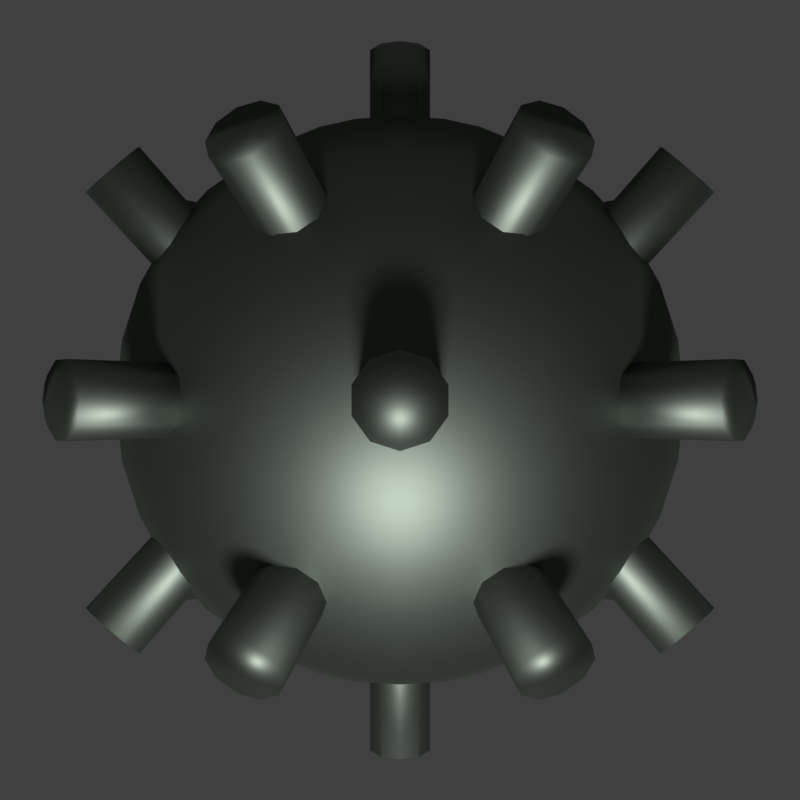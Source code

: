 # Source: Mine.blend  (saved by Blender 2.79.0; exported with 4.5.12 LTS)
import bpy
from mathutils import Matrix  # noqa: F401  (used for matrix-valued properties, if any)

bpy.ops.wm.read_factory_settings(use_empty=True)
scene = bpy.context.scene
scene.name = 'Scene'

# ---- collections
col_collection_1 = bpy.data.collections.new('Collection 1'); scene.collection.children.link(col_collection_1)

# ---- materials (node trees are filled in below, after node groups)
mat_gold = bpy.data.materials.new('Gold')
mat_gold.alpha_threshold = 0.0
mat_gold.roughness = 0.5

# ---- material node trees
mat_gold.use_nodes = True; mat_gold.node_tree.nodes.clear()
_N = mat_gold.node_tree.nodes; _L = mat_gold.node_tree.links
n0 = _N.new('ShaderNodeOutputMaterial'); n0.name = 'Material Output'; n0.location = (300, 300)
n1 = _N.new('ShaderNodeBsdfAnisotropic'); n1.name = 'Glossy BSDF'; n1.location = (10, 300)
n1.distribution = 'GGX'
n1.inputs[0].default_value = (0.126, 0.1491, 0.1254, 1.0)
n1.inputs[1].default_value = 0.5258
_L.new(n1.outputs[0], n0.inputs[0])
n0.is_active_output = True

# ---- world
world_world = bpy.data.worlds.new('World'); scene.world = world_world
world_world.color = (0.05088, 0.05088, 0.05088)
world_world.use_sun_shadow = False
world_world.sun_shadow_jitter_overblur = 0.0
world_world.cycles.sampling_method = 'MANUAL'

# ---- cameras
cam_camera = bpy.data.cameras.new('Camera')
cam_camera.clip_end = 100.0
cam_camera.lens = 35.0
cam_camera.sensor_width = 32.0
cam_camera.sensor_height = 18.0
cam_camera.display_size = 2.0
cam_camera.dof.focus_distance = 0.0

# ---- lights
light_hemi = bpy.data.lights.new('Hemi', 'SUN')
light_hemi.transmission_factor = 0.0
light_hemi.angle = 0.1993
light_hemi.energy = 4.0
light_hemi.shadow_buffer_clip_start = 0.5
light_hemi.shadow_soft_size = 0.1
light_hemi.shadow_cascade_max_distance = 1000.0

# ---- meshes
me_sphere = bpy.data.meshes.new('Sphere')
me_sphere.from_pydata([(0.1802, -0.07466, 0.9808), (0.3536, -0.1464, 0.9239), (0.5133, -0.2126, 0.8315), (0.6533, -0.2706, 0.7071), (0.7682, -0.3182, 0.5556), (0.8536, -0.3536, 0.3827), (0.9061, -0.3753, 0.1951), (0.1379, -0.138, 0.9808), (0.2706, -0.2706, 0.9239), (0.3928, -0.3928, 0.8315), (0.5, -0.5, 0.7071), (0.5879, -0.5879, 0.5556), (0.6533, -0.6533, 0.3827), (0.6935, -0.6935, 0.1951), (0.07466, -0.1802, 0.9808), (0.1464, -0.3536, 0.9239), (0.2126, -0.5133, 0.8315), (0.2706, -0.6533, 0.7071), (0.3182, -0.7682, 0.5556), (0.3536, -0.8536, 0.3827), (0.3753, -0.9061, 0.1951), (0.1094, -0.03556, 0.7234), (0.1094, -0.03556, 1.277), (0.06763, -0.09308, 0.7234), (0.06763, -0.09308, 1.277), (0.06695, -0.7266, 0.09215), (0.06695, -1.273, 0.09215), (0.1083, -0.7266, 0.0352), (0.1083, -1.273, 0.0352), (0.7266, -0.09215, 0.06695), (1.273, -0.09215, 0.06695), (0.7266, -0.0352, 0.1083), (1.273, -0.0352, 0.1083), (0.2565, -0.4742, 0.4883), (0.4326, -0.903, 0.7781), (0.3115, -0.4809, 0.4449), (0.4876, -0.9098, 0.7347), (0.3339, -0.5118, 0.3857), (0.5099, -0.9406, 0.6755), (0.3151, -0.5549, 0.3333), (0.4911, -0.9837, 0.6231), (0.2623, -0.5938, 0.3078), (0.4383, -1.023, 0.5976), (0.1956, -0.6137, 0.3188), (0.3717, -1.043, 0.6086), (0.1406, -0.6069, 0.3622), (0.3167, -1.036, 0.652), (0.1183, -0.5761, 0.4214), (0.2944, -1.005, 0.7113), (0.1371, -0.533, 0.4738), (0.3132, -0.9618, 0.7636), (0.1899, -0.494, 0.4993), (0.366, -0.9229, 0.7892), (0.606, -0.1123, 0.3943), (0.9392, -0.3046, 0.7828), (0.6557, -0.1241, 0.3458), (0.9889, -0.3164, 0.7343), (0.681, -0.1717, 0.3006), (1.014, -0.3641, 0.6891), (0.6722, -0.237, 0.2758), (1.005, -0.4294, 0.6643), (0.6326, -0.295, 0.281), (0.9658, -0.4874, 0.6695), (0.5775, -0.3236, 0.3141), (0.9106, -0.5159, 0.7026), (0.5278, -0.3118, 0.3626), (0.8609, -0.5042, 0.7511), (0.5025, -0.2642, 0.4078), (0.8357, -0.4565, 0.7963), (0.5114, -0.1989, 0.4326), (0.8445, -0.3912, 0.8211), (0.5509, -0.1409, 0.4274), (0.884, -0.3332, 0.8159), (0.579, -0.4486, 0.06686), (0.9656, -0.8352, 0.06686), (0.5789, -0.4487, -0.06703), (0.5386, -0.489, -0.1084), (0.4889, -0.5388, -0.1083), (0.4486, -0.579, -0.06686), (0.4487, -0.5789, 0.06703), (0.8353, -0.9655, 0.06703), (0.489, -0.5386, 0.1084), (0.8756, -0.9252, 0.1084), (0.5388, -0.4889, 0.1083), (0.9254, -0.8754, 0.1083), (-0.1802, -0.07466, 0.9808), (-0.3536, -0.1464, 0.9239), (-0.5133, -0.2126, 0.8315), (-0.6533, -0.2706, 0.7071), (-0.7682, -0.3182, 0.5556), (-0.8536, -0.3536, 0.3827), (-0.9061, -0.3753, 0.1951), (-0.1379, -0.138, 0.9808), (-0.2706, -0.2706, 0.9239), (-0.3928, -0.3928, 0.8315), (-0.5, -0.5, 0.7071), (-0.5879, -0.5879, 0.5556), (-0.6533, -0.6533, 0.3827), (-0.6935, -0.6935, 0.1951), (-0.07466, -0.1802, 0.9808), (-0.1464, -0.3536, 0.9239), (-0.2126, -0.5133, 0.8315), (-0.2706, -0.6533, 0.7071), (-0.3182, -0.7682, 0.5556), (-0.3536, -0.8536, 0.3827), (-0.3753, -0.9061, 0.1951), (0.0, -0.1951, 0.9808), (0.0, -0.3827, 0.9239), (0.0, -0.5556, 0.8315), (0.0, -0.7071, 0.7071), (0.0, -0.8315, 0.5556), (0.0, -0.9239, 0.3827), (0.0, -0.9808, 0.1951), (-0.1094, -0.03556, 0.7234), (-0.1094, -0.03556, 1.277), (-0.06763, -0.09308, 0.7234), (-0.06763, -0.09308, 1.277), (0.0, -0.1151, 0.7234), (0.0, -0.1151, 1.277), (0.0, -0.7266, 0.1139), (0.0, -1.273, 0.1139), (-0.06695, -0.7266, 0.09215), (-0.06695, -1.273, 0.09215), (-0.1083, -0.7266, 0.0352), (-0.1083, -1.273, 0.0352), (-0.7266, -0.09215, 0.06695), (-1.273, -0.09215, 0.06695), (-0.7266, -0.0352, 0.1083), (-1.273, -0.0352, 0.1083), (-0.2565, -0.4742, 0.4883), (-0.4326, -0.903, 0.7781), (-0.3115, -0.4809, 0.4449), (-0.4876, -0.9098, 0.7347), (-0.3339, -0.5118, 0.3857), (-0.5099, -0.9406, 0.6755), (-0.3151, -0.5549, 0.3333), (-0.4911, -0.9837, 0.6231), (-0.2623, -0.5938, 0.3078), (-0.4383, -1.023, 0.5976), (-0.1956, -0.6137, 0.3188), (-0.3717, -1.043, 0.6086), (-0.1406, -0.6069, 0.3622), (-0.3167, -1.036, 0.652), (-0.1183, -0.5761, 0.4214), (-0.2944, -1.005, 0.7113), (-0.1371, -0.533, 0.4738), (-0.3132, -0.9618, 0.7636), (-0.1899, -0.494, 0.4993), (-0.366, -0.9229, 0.7892), (-0.606, -0.1123, 0.3943), (-0.9392, -0.3046, 0.7828), (-0.6557, -0.1241, 0.3458), (-0.9889, -0.3164, 0.7343), (-0.681, -0.1717, 0.3006), (-1.014, -0.3641, 0.6891), (-0.6722, -0.237, 0.2758), (-1.005, -0.4294, 0.6643), (-0.6326, -0.295, 0.281), (-0.9658, -0.4874, 0.6695), (-0.5775, -0.3236, 0.3141), (-0.9106, -0.5159, 0.7026), (-0.5278, -0.3118, 0.3626), (-0.8609, -0.5042, 0.7511), (-0.5025, -0.2642, 0.4078), (-0.8357, -0.4565, 0.7963), (-0.5114, -0.1989, 0.4326), (-0.8445, -0.3912, 0.8211), (-0.5509, -0.1409, 0.4274), (-0.884, -0.3332, 0.8159), (-0.579, -0.4486, 0.06686), (-0.9656, -0.8352, 0.06686), (-0.5789, -0.4487, -0.06703), (-0.5386, -0.489, -0.1084), (-0.4889, -0.5388, -0.1083), (-0.4486, -0.579, -0.06686), (-0.4487, -0.5789, 0.06703), (-0.8353, -0.9655, 0.06703), (-0.489, -0.5386, 0.1084), (-0.8756, -0.9252, 0.1084), (-0.5388, -0.4889, 0.1083), (-0.9254, -0.8754, 0.1083), (0.1951, 0.0, 0.9808), (0.3827, 0.0, 0.9239), (0.5556, 0.0, 0.8315), (0.7071, 0.0, 0.7071), (0.8315, 0.0, 0.5556), (0.9239, 0.0, 0.3827), (0.9808, 0.0, 0.1951), (0.1802, 0.07466, 0.9808), (0.3536, 0.1464, 0.9239), (0.5133, 0.2126, 0.8315), (0.6533, 0.2706, 0.7071), (0.7682, 0.3182, 0.5556), (0.8536, 0.3536, 0.3827), (0.9061, 0.3753, 0.1951), (0.1379, 0.138, 0.9808), (0.2706, 0.2706, 0.9239), (0.3928, 0.3928, 0.8315), (0.5, 0.5, 0.7071), (0.5879, 0.5879, 0.5556), (0.6533, 0.6533, 0.3827), (0.6935, 0.6935, 0.1951), (0.07466, 0.1802, 0.9808), (0.1464, 0.3536, 0.9239), (0.2126, 0.5133, 0.8315), (0.2706, 0.6533, 0.7071), (0.3182, 0.7682, 0.5556), (0.3536, 0.8536, 0.3827), (0.3753, 0.9061, 0.1951), (0.1094, 0.03556, 0.7234), (0.1094, 0.03556, 1.277), (0.06763, 0.09308, 0.7234), (0.06763, 0.09308, 1.277), (0.1094, 0.0, 0.7234), (0.1094, 0.0, 1.277), (0.06695, 0.7266, 0.09215), (0.06695, 1.273, 0.09215), (0.1083, 0.7266, 0.0352), (0.1083, 1.273, 0.0352), (1.273, 0.0, 0.1083), (0.7266, 0.0, 0.1083), (0.7266, 0.09215, 0.06695), (1.273, 0.09215, 0.06695), (0.7266, 0.0352, 0.1083), (1.273, 0.0352, 0.1083), (0.2565, 0.4742, 0.4883), (0.4326, 0.903, 0.7781), (0.3115, 0.4809, 0.4449), (0.4876, 0.9098, 0.7347), (0.3339, 0.5118, 0.3857), (0.5099, 0.9406, 0.6755), (0.3151, 0.5549, 0.3333), (0.4911, 0.9837, 0.6231), (0.2623, 0.5938, 0.3078), (0.4383, 1.023, 0.5976), (0.1956, 0.6137, 0.3188), (0.3717, 1.043, 0.6086), (0.1406, 0.6069, 0.3622), (0.3167, 1.036, 0.652), (0.1183, 0.5761, 0.4214), (0.2944, 1.005, 0.7113), (0.1371, 0.533, 0.4738), (0.3132, 0.9618, 0.7636), (0.1899, 0.494, 0.4993), (0.366, 0.9229, 0.7892), (0.606, 0.1123, 0.3943), (0.9392, 0.3046, 0.7828), (0.6557, 0.1241, 0.3458), (0.9889, 0.3164, 0.7343), (0.681, 0.1717, 0.3006), (1.014, 0.3641, 0.6891), (0.6722, 0.237, 0.2758), (1.005, 0.4294, 0.6643), (0.6326, 0.295, 0.281), (0.9658, 0.4874, 0.6695), (0.5775, 0.3236, 0.3141), (0.9106, 0.5159, 0.7026), (0.5278, 0.3118, 0.3626), (0.8609, 0.5042, 0.7511), (0.5025, 0.2642, 0.4078), (0.8357, 0.4565, 0.7963), (0.5114, 0.1989, 0.4326), (0.8445, 0.3912, 0.8211), (0.5509, 0.1409, 0.4274), (0.884, 0.3332, 0.8159), (0.579, 0.4486, 0.06686), (0.9656, 0.8352, 0.06686), (0.5789, 0.4487, -0.06703), (0.5386, 0.489, -0.1084), (0.4889, 0.5388, -0.1083), (0.4486, 0.579, -0.06686), (0.4487, 0.5789, 0.06703), (0.8353, 0.9655, 0.06703), (0.489, 0.5386, 0.1084), (0.8756, 0.9252, 0.1084), (0.5388, 0.4889, 0.1083), (0.9254, 0.8754, 0.1083), (-0.1951, 0.0, 0.9808), (-0.3827, 0.0, 0.9239), (-0.5556, 0.0, 0.8315), (-0.7071, 0.0, 0.7071), (-0.8315, 0.0, 0.5556), (-0.9239, 0.0, 0.3827), (-0.9808, 0.0, 0.1951), (-0.1802, 0.07466, 0.9808), (-0.3536, 0.1464, 0.9239), (-0.5133, 0.2126, 0.8315), (-0.6533, 0.2706, 0.7071), (-0.7682, 0.3182, 0.5556), (-0.8536, 0.3536, 0.3827), (-0.9061, 0.3753, 0.1951), (-0.1379, 0.138, 0.9808), (-0.2706, 0.2706, 0.9239), (-0.3928, 0.3928, 0.8315), (-0.5, 0.5, 0.7071), (-0.5879, 0.5879, 0.5556), (-0.6533, 0.6533, 0.3827), (-0.6935, 0.6935, 0.1951), (-0.07466, 0.1802, 0.9808), (-0.1464, 0.3536, 0.9239), (-0.2126, 0.5133, 0.8315), (-0.2706, 0.6533, 0.7071), (-0.3182, 0.7682, 0.5556), (-0.3536, 0.8536, 0.3827), (-0.3753, 0.9061, 0.1951), (0.0, 0.1951, 0.9808), (0.0, 0.3827, 0.9239), (0.0, 0.5556, 0.8315), (0.0, 0.7071, 0.7071), (0.0, 0.8315, 0.5556), (0.0, 0.9239, 0.3827), (0.0, 0.9808, 0.1951), (0.0, 0.0, 1.0), (0.0, 0.0, 1.277), (-0.1094, 0.03556, 0.7234), (-0.1094, 0.03556, 1.277), (-0.06763, 0.09308, 0.7234), (-0.06763, 0.09308, 1.277), (0.0, 0.1151, 0.7234), (0.0, 0.1151, 1.277), (-0.1094, 0.0, 0.7234), (-0.1094, 0.0, 1.277), (0.0, 0.7266, 0.1139), (0.0, 1.273, 0.1139), (-0.06695, 0.7266, 0.09215), (-0.06695, 1.273, 0.09215), (-0.1083, 0.7266, 0.0352), (-0.1083, 1.273, 0.0352), (-1.273, 0.0, 0.1083), (-0.7266, 0.0, 0.1083), (-0.7266, 0.09215, 0.06695), (-1.273, 0.09215, 0.06695), (-0.7266, 0.0352, 0.1083), (-1.273, 0.0352, 0.1083), (-0.2565, 0.4742, 0.4883), (-0.4326, 0.903, 0.7781), (-0.3115, 0.4809, 0.4449), (-0.4876, 0.9098, 0.7347), (-0.3339, 0.5118, 0.3857), (-0.5099, 0.9406, 0.6755), (-0.3151, 0.5549, 0.3333), (-0.4911, 0.9837, 0.6231), (-0.2623, 0.5938, 0.3078), (-0.4383, 1.023, 0.5976), (-0.1956, 0.6137, 0.3188), (-0.3717, 1.043, 0.6086), (-0.1406, 0.6069, 0.3622), (-0.3167, 1.036, 0.652), (-0.1183, 0.5761, 0.4214), (-0.2944, 1.005, 0.7113), (-0.1371, 0.533, 0.4738), (-0.3132, 0.9618, 0.7636), (-0.1899, 0.494, 0.4993), (-0.366, 0.9229, 0.7892), (-0.606, 0.1123, 0.3943), (-0.9392, 0.3046, 0.7828), (-0.6557, 0.1241, 0.3458), (-0.9889, 0.3164, 0.7343), (-0.681, 0.1717, 0.3006), (-1.014, 0.3641, 0.6891), (-0.6722, 0.237, 0.2758), (-1.005, 0.4294, 0.6643), (-0.6326, 0.295, 0.281), (-0.9658, 0.4874, 0.6695), (-0.5775, 0.3236, 0.3141), (-0.9106, 0.5159, 0.7026), (-0.5278, 0.3118, 0.3626), (-0.8609, 0.5042, 0.7511), (-0.5025, 0.2642, 0.4078), (-0.8357, 0.4565, 0.7963), (-0.5114, 0.1989, 0.4326), (-0.8445, 0.3912, 0.8211), (-0.5509, 0.1409, 0.4274), (-0.884, 0.3332, 0.8159), (-0.579, 0.4486, 0.06686), (-0.9656, 0.8352, 0.06686), (-0.5789, 0.4487, -0.06703), (-0.5386, 0.489, -0.1084), (-0.4889, 0.5388, -0.1083), (-0.4486, 0.579, -0.06686), (-0.4487, 0.5789, 0.06703), (-0.8353, 0.9655, 0.06703), (-0.489, 0.5386, 0.1084), (-0.8756, 0.9252, 0.1084), (-0.5388, 0.4889, 0.1083), (-0.9254, 0.8754, 0.1083), (0.1802, -0.07466, -0.9808), (0.3536, -0.1464, -0.9239), (0.5133, -0.2126, -0.8315), (0.6533, -0.2706, -0.7071), (0.7682, -0.3182, -0.5556), (0.8536, -0.3536, -0.3827), (0.9061, -0.3753, -0.1951), (0.9239, -0.3827, 0.0), (0.1379, -0.138, -0.9808), (0.2706, -0.2706, -0.9239), (0.3928, -0.3928, -0.8315), (0.5, -0.5, -0.7071), (0.5879, -0.5879, -0.5556), (0.6533, -0.6533, -0.3827), (0.6935, -0.6935, -0.1951), (0.7071, -0.7071, 0.0), (0.07466, -0.1802, -0.9808), (0.1464, -0.3536, -0.9239), (0.2126, -0.5133, -0.8315), (0.2706, -0.6533, -0.7071), (0.3182, -0.7682, -0.5556), (0.3536, -0.8536, -0.3827), (0.3753, -0.9061, -0.1951), (0.3827, -0.9239, 0.0), (0.1094, -0.03556, -0.7234), (0.1094, -0.03556, -1.277), (0.06763, -0.09308, -0.7234), (0.06763, -0.09308, -1.277), (0.1083, -1.273, 0.0), (0.1083, -0.7266, 0.0), (0.06695, -0.7266, -0.09215), (0.06695, -1.273, -0.09215), (0.1083, -0.7266, -0.0352), (0.1083, -1.273, -0.0352), (0.7266, -0.1139, 0.0), (1.273, -0.1139, 0.0), (0.7266, -0.09215, -0.06695), (1.273, -0.09215, -0.06695), (0.7266, -0.0352, -0.1083), (1.273, -0.0352, -0.1083), (0.2565, -0.4742, -0.4883), (0.4326, -0.903, -0.7781), (0.3115, -0.4809, -0.4449), (0.4876, -0.9098, -0.7347), (0.3339, -0.5118, -0.3857), (0.5099, -0.9406, -0.6755), (0.3151, -0.5549, -0.3333), (0.4911, -0.9837, -0.6231), (0.2623, -0.5938, -0.3078), (0.4383, -1.023, -0.5976), (0.1956, -0.6137, -0.3188), (0.3717, -1.043, -0.6086), (0.1406, -0.6069, -0.3622), (0.3167, -1.036, -0.652), (0.1183, -0.5761, -0.4214), (0.2944, -1.005, -0.7113), (0.1371, -0.533, -0.4738), (0.3132, -0.9618, -0.7636), (0.1899, -0.494, -0.4993), (0.366, -0.9229, -0.7892), (0.606, -0.1123, -0.3943), (0.9392, -0.3046, -0.7828), (0.6557, -0.1241, -0.3458), (0.9889, -0.3164, -0.7343), (0.681, -0.1717, -0.3006), (1.014, -0.3641, -0.6891), (0.6722, -0.237, -0.2758), (1.005, -0.4294, -0.6643), (0.6326, -0.295, -0.281), (0.9658, -0.4874, -0.6695), (0.5775, -0.3236, -0.3141), (0.9106, -0.5159, -0.7026), (0.5278, -0.3118, -0.3626), (0.8609, -0.5042, -0.7511), (0.5025, -0.2642, -0.4078), (0.8357, -0.4565, -0.7963), (0.5114, -0.1989, -0.4326), (0.8445, -0.3912, -0.8211), (0.5509, -0.1409, -0.4274), (0.884, -0.3332, -0.8159), (0.579, -0.4486, -0.06686), (0.9656, -0.8352, -0.06686), (0.5944, -0.4333, 0.0), (0.9809, -0.8199, 0.0), (0.5789, -0.4487, 0.06703), (0.5386, -0.489, 0.1084), (0.4889, -0.5388, 0.1083), (0.9254, -0.8754, 0.0), (0.4486, -0.579, 0.06686), (0.8756, -0.9252, 0.0), (0.4333, -0.5944, 0.0), (0.8199, -0.9809, 0.0), (0.4487, -0.5789, -0.06703), (0.8353, -0.9655, -0.06703), (0.489, -0.5386, -0.1084), (0.8756, -0.9252, -0.1084), (0.5388, -0.4889, -0.1083), (0.9254, -0.8754, -0.1083), (-0.1802, -0.07466, -0.9808), (-0.3536, -0.1464, -0.9239), (-0.5133, -0.2126, -0.8315), (-0.6533, -0.2706, -0.7071), (-0.7682, -0.3182, -0.5556), (-0.8536, -0.3536, -0.3827), (-0.9061, -0.3753, -0.1951), (-0.9239, -0.3827, 0.0), (-0.1379, -0.138, -0.9808), (-0.2706, -0.2706, -0.9239), (-0.3928, -0.3928, -0.8315), (-0.5, -0.5, -0.7071), (-0.5879, -0.5879, -0.5556), (-0.6533, -0.6533, -0.3827), (-0.6935, -0.6935, -0.1951), (-0.7071, -0.7071, 0.0), (-0.07466, -0.1802, -0.9808), (-0.1464, -0.3536, -0.9239), (-0.2126, -0.5133, -0.8315), (-0.2706, -0.6533, -0.7071), (-0.3182, -0.7682, -0.5556), (-0.3536, -0.8536, -0.3827), (-0.3753, -0.9061, -0.1951), (-0.3827, -0.9239, 0.0), (0.0, -0.1951, -0.9808), (0.0, -0.3827, -0.9239), (0.0, -0.5556, -0.8315), (0.0, -0.7071, -0.7071), (0.0, -0.8315, -0.5556), (0.0, -0.9239, -0.3827), (0.0, -0.9808, -0.1951), (0.0, -1.0, 0.0), (-0.1094, -0.03556, -0.7234), (-0.1094, -0.03556, -1.277), (-0.06763, -0.09308, -0.7234), (-0.06763, -0.09308, -1.277), (0.0, -0.1151, -0.7234), (0.0, -0.1151, -1.277), (-0.1083, -1.273, 0.0), (-0.1083, -0.7266, 0.0), (0.0, -0.7266, -0.1139), (0.0, -1.273, -0.1139), (-0.06695, -0.7266, -0.09215), (-0.06695, -1.273, -0.09215), (-0.1083, -0.7266, -0.0352), (-0.1083, -1.273, -0.0352), (0.0, -1.273, 0.0), (-0.7266, -0.1139, 0.0), (-1.273, -0.1139, 0.0), (-0.7266, -0.09215, -0.06695), (-1.273, -0.09215, -0.06695), (-0.7266, -0.0352, -0.1083), (-1.273, -0.0352, -0.1083), (-0.2565, -0.4742, -0.4883), (-0.4326, -0.903, -0.7781), (-0.3115, -0.4809, -0.4449), (-0.4876, -0.9098, -0.7347), (-0.3339, -0.5118, -0.3857), (-0.5099, -0.9406, -0.6755), (-0.3151, -0.5549, -0.3333), (-0.4911, -0.9837, -0.6231), (-0.2623, -0.5938, -0.3078), (-0.4383, -1.023, -0.5976), (-0.1956, -0.6137, -0.3188), (-0.3717, -1.043, -0.6086), (-0.1406, -0.6069, -0.3622), (-0.3167, -1.036, -0.652), (-0.1183, -0.5761, -0.4214), (-0.2944, -1.005, -0.7113), (-0.1371, -0.533, -0.4738), (-0.3132, -0.9618, -0.7636), (-0.1899, -0.494, -0.4993), (-0.366, -0.9229, -0.7892), (-0.606, -0.1123, -0.3943), (-0.9392, -0.3046, -0.7828), (-0.6557, -0.1241, -0.3458), (-0.9889, -0.3164, -0.7343), (-0.681, -0.1717, -0.3006), (-1.014, -0.3641, -0.6891), (-0.6722, -0.237, -0.2758), (-1.005, -0.4294, -0.6643), (-0.6326, -0.295, -0.281), (-0.9658, -0.4874, -0.6695), (-0.5775, -0.3236, -0.3141), (-0.9106, -0.5159, -0.7026), (-0.5278, -0.3118, -0.3626), (-0.8609, -0.5042, -0.7511), (-0.5025, -0.2642, -0.4078), (-0.8357, -0.4565, -0.7963), (-0.5114, -0.1989, -0.4326), (-0.8445, -0.3912, -0.8211), (-0.5509, -0.1409, -0.4274), (-0.884, -0.3332, -0.8159), (-0.579, -0.4486, -0.06686), (-0.9656, -0.8352, -0.06686), (-0.5944, -0.4333, 0.0), (-0.9809, -0.8199, 0.0), (-0.5789, -0.4487, 0.06703), (-0.5386, -0.489, 0.1084), (-0.4889, -0.5388, 0.1083), (-0.9254, -0.8754, 0.0), (-0.4486, -0.579, 0.06686), (-0.8756, -0.9252, 0.0), (-0.4333, -0.5944, 0.0), (-0.8199, -0.9809, 0.0), (-0.4487, -0.5789, -0.06703), (-0.8353, -0.9655, -0.06703), (-0.489, -0.5386, -0.1084), (-0.8756, -0.9252, -0.1084), (-0.5388, -0.4889, -0.1083), (-0.9254, -0.8754, -0.1083), (0.1951, 0.0, -0.9808), (0.3827, 0.0, -0.9239), (0.5556, 0.0, -0.8315), (0.7071, 0.0, -0.7071), (0.8315, 0.0, -0.5556), (0.9239, 0.0, -0.3827), (0.9808, 0.0, -0.1951), (1.0, 0.0, 0.0), (0.1802, 0.07466, -0.9808), (0.3536, 0.1464, -0.9239), (0.5133, 0.2126, -0.8315), (0.6533, 0.2706, -0.7071), (0.7682, 0.3182, -0.5556), (0.8536, 0.3536, -0.3827), (0.9061, 0.3753, -0.1951), (0.9239, 0.3827, 0.0), (0.1379, 0.138, -0.9808), (0.2706, 0.2706, -0.9239), (0.3928, 0.3928, -0.8315), (0.5, 0.5, -0.7071), (0.5879, 0.5879, -0.5556), (0.6533, 0.6533, -0.3827), (0.6935, 0.6935, -0.1951), (0.7071, 0.7071, 0.0), (0.07466, 0.1802, -0.9808), (0.1464, 0.3536, -0.9239), (0.2126, 0.5133, -0.8315), (0.2706, 0.6533, -0.7071), (0.3182, 0.7682, -0.5556), (0.3536, 0.8536, -0.3827), (0.3753, 0.9061, -0.1951), (0.3827, 0.9239, 0.0), (0.1094, 0.03556, -0.7234), (0.1094, 0.03556, -1.277), (0.06763, 0.09308, -0.7234), (0.06763, 0.09308, -1.277), (0.1094, 0.0, -0.7234), (0.1094, 0.0, -1.277), (0.1083, 1.273, 0.0), (0.1083, 0.7266, 0.0), (0.06695, 0.7266, -0.09215), (0.06695, 1.273, -0.09215), (0.1083, 0.7266, -0.0352), (0.1083, 1.273, -0.0352), (1.273, 0.0, -0.1083), (0.7266, 0.0, -0.1083), (0.7266, 0.1139, 0.0), (1.273, 0.1139, 0.0), (0.7266, 0.09215, -0.06695), (1.273, 0.09215, -0.06695), (0.7266, 0.0352, -0.1083), (1.273, 0.0352, -0.1083), (1.273, 0.0, 0.0), (0.2565, 0.4742, -0.4883), (0.4326, 0.903, -0.7781), (0.3115, 0.4809, -0.4449), (0.4876, 0.9098, -0.7347), (0.3339, 0.5118, -0.3857), (0.5099, 0.9406, -0.6755), (0.3151, 0.5549, -0.3333), (0.4911, 0.9837, -0.6231), (0.2623, 0.5938, -0.3078), (0.4383, 1.023, -0.5976), (0.1956, 0.6137, -0.3188), (0.3717, 1.043, -0.6086), (0.1406, 0.6069, -0.3622), (0.3167, 1.036, -0.652), (0.1183, 0.5761, -0.4214), (0.2944, 1.005, -0.7113), (0.1371, 0.533, -0.4738), (0.3132, 0.9618, -0.7636), (0.1899, 0.494, -0.4993), (0.366, 0.9229, -0.7892), (0.606, 0.1123, -0.3943), (0.9392, 0.3046, -0.7828), (0.6557, 0.1241, -0.3458), (0.9889, 0.3164, -0.7343), (0.681, 0.1717, -0.3006), (1.014, 0.3641, -0.6891), (0.6722, 0.237, -0.2758), (1.005, 0.4294, -0.6643), (0.6326, 0.295, -0.281), (0.9658, 0.4874, -0.6695), (0.5775, 0.3236, -0.3141), (0.9106, 0.5159, -0.7026), (0.5278, 0.3118, -0.3626), (0.8609, 0.5042, -0.7511), (0.5025, 0.2642, -0.4078), (0.8357, 0.4565, -0.7963), (0.5114, 0.1989, -0.4326), (0.8445, 0.3912, -0.8211), (0.5509, 0.1409, -0.4274), (0.884, 0.3332, -0.8159), (0.579, 0.4486, -0.06686), (0.9656, 0.8352, -0.06686), (0.5944, 0.4333, 0.0), (0.9809, 0.8199, 0.0), (0.5789, 0.4487, 0.06703), (0.5386, 0.489, 0.1084), (0.4889, 0.5388, 0.1083), (0.9254, 0.8754, 0.0), (0.4486, 0.579, 0.06686), (0.8756, 0.9252, 0.0), (0.4333, 0.5944, 0.0), (0.8199, 0.9809, 0.0), (0.4487, 0.5789, -0.06703), (0.8353, 0.9655, -0.06703), (0.489, 0.5386, -0.1084), (0.8756, 0.9252, -0.1084), (0.5388, 0.4889, -0.1083), (0.9254, 0.8754, -0.1083), (-0.1951, 0.0, -0.9808), (-0.3827, 0.0, -0.9239), (-0.5556, 0.0, -0.8315), (-0.7071, 0.0, -0.7071), (-0.8315, 0.0, -0.5556), (-0.9239, 0.0, -0.3827), (-0.9808, 0.0, -0.1951), (-1.0, 0.0, 0.0), (-0.1802, 0.07466, -0.9808), (-0.3536, 0.1464, -0.9239), (-0.5133, 0.2126, -0.8315), (-0.6533, 0.2706, -0.7071), (-0.7682, 0.3182, -0.5556), (-0.8536, 0.3536, -0.3827), (-0.9061, 0.3753, -0.1951), (-0.9239, 0.3827, 0.0), (-0.1379, 0.138, -0.9808), (-0.2706, 0.2706, -0.9239), (-0.3928, 0.3928, -0.8315), (-0.5, 0.5, -0.7071), (-0.5879, 0.5879, -0.5556), (-0.6533, 0.6533, -0.3827), (-0.6935, 0.6935, -0.1951), (-0.7071, 0.7071, 0.0), (-0.07466, 0.1802, -0.9808), (-0.1464, 0.3536, -0.9239), (-0.2126, 0.5133, -0.8315), (-0.2706, 0.6533, -0.7071), (-0.3182, 0.7682, -0.5556), (-0.3536, 0.8536, -0.3827), (-0.3753, 0.9061, -0.1951), (-0.3827, 0.9239, 0.0), (0.0, 0.1951, -0.9808), (0.0, 0.3827, -0.9239), (0.0, 0.5556, -0.8315), (0.0, 0.7071, -0.7071), (0.0, 0.8315, -0.5556), (0.0, 0.9239, -0.3827), (0.0, 0.9808, -0.1951), (0.0, 1.0, 0.0), (0.0, 0.0, -1.0), (0.0, 0.0, -1.277), (-0.1094, 0.03556, -0.7234), (-0.1094, 0.03556, -1.277), (-0.06763, 0.09308, -0.7234), (-0.06763, 0.09308, -1.277), (0.0, 0.1151, -0.7234), (0.0, 0.1151, -1.277), (-0.1094, 0.0, -0.7234), (-0.1094, 0.0, -1.277), (-0.1083, 1.273, 0.0), (-0.1083, 0.7266, 0.0), (0.0, 0.7266, -0.1139), (0.0, 1.273, -0.1139), (-0.06695, 0.7266, -0.09215), (-0.06695, 1.273, -0.09215), (-0.1083, 0.7266, -0.0352), (-0.1083, 1.273, -0.0352), (0.0, 1.273, 0.0), (-1.273, 0.0, -0.1083), (-0.7266, 0.0, -0.1083), (-0.7266, 0.1139, 0.0), (-1.273, 0.1139, 0.0), (-0.7266, 0.09215, -0.06695), (-1.273, 0.09215, -0.06695), (-0.7266, 0.0352, -0.1083), (-1.273, 0.0352, -0.1083), (-1.273, 0.0, 0.0), (-0.2565, 0.4742, -0.4883), (-0.4326, 0.903, -0.7781), (-0.3115, 0.4809, -0.4449), (-0.4876, 0.9098, -0.7347), (-0.3339, 0.5118, -0.3857), (-0.5099, 0.9406, -0.6755), (-0.3151, 0.5549, -0.3333), (-0.4911, 0.9837, -0.6231), (-0.2623, 0.5938, -0.3078), (-0.4383, 1.023, -0.5976), (-0.1956, 0.6137, -0.3188), (-0.3717, 1.043, -0.6086), (-0.1406, 0.6069, -0.3622), (-0.3167, 1.036, -0.652), (-0.1183, 0.5761, -0.4214), (-0.2944, 1.005, -0.7113), (-0.1371, 0.533, -0.4738), (-0.3132, 0.9618, -0.7636), (-0.1899, 0.494, -0.4993), (-0.366, 0.9229, -0.7892), (-0.606, 0.1123, -0.3943), (-0.9392, 0.3046, -0.7828), (-0.6557, 0.1241, -0.3458), (-0.9889, 0.3164, -0.7343), (-0.681, 0.1717, -0.3006), (-1.014, 0.3641, -0.6891), (-0.6722, 0.237, -0.2758), (-1.005, 0.4294, -0.6643), (-0.6326, 0.295, -0.281), (-0.9658, 0.4874, -0.6695), (-0.5775, 0.3236, -0.3141), (-0.9106, 0.5159, -0.7026), (-0.5278, 0.3118, -0.3626), (-0.8609, 0.5042, -0.7511), (-0.5025, 0.2642, -0.4078), (-0.8357, 0.4565, -0.7963), (-0.5114, 0.1989, -0.4326), (-0.8445, 0.3912, -0.8211), (-0.5509, 0.1409, -0.4274), (-0.884, 0.3332, -0.8159), (-0.579, 0.4486, -0.06686), (-0.9656, 0.8352, -0.06686), (-0.5944, 0.4333, 0.0), (-0.9809, 0.8199, 0.0), (-0.5789, 0.4487, 0.06703), (-0.5386, 0.489, 0.1084), (-0.4889, 0.5388, 0.1083), (-0.9254, 0.8754, 0.0), (-0.4486, 0.579, 0.06686), (-0.8756, 0.9252, 0.0), (-0.4333, 0.5944, 0.0), (-0.8199, 0.9809, 0.0), (-0.4487, 0.5789, -0.06703), (-0.8353, 0.9655, -0.06703), (-0.489, 0.5386, -0.1084), (-0.8756, 0.9252, -0.1084), (-0.5388, 0.4889, -0.1083), (-0.9254, 0.8754, -0.1083)], [], [(182, 181, 0, 1), (183, 182, 1, 2), (184, 183, 2, 3), (185, 184, 3, 4), (186, 185, 4, 5), (187, 186, 5, 6), (602, 187, 6, 393), (181, 312, 0), (5, 4, 11, 12), (6, 5, 12, 13), (393, 6, 13, 401), (0, 312, 7), (1, 0, 7, 8), (2, 1, 8, 9), (3, 2, 9, 10), (4, 3, 10, 11), (8, 7, 14, 15), (9, 8, 15, 16), (10, 9, 16, 17), (11, 10, 17, 18), (12, 11, 18, 19), (13, 12, 19, 20), (401, 13, 20, 409), (7, 312, 14), (19, 18, 110, 111), (20, 19, 111, 112), (409, 20, 112, 515), (14, 312, 106), (15, 14, 106, 107), (16, 15, 107, 108), (17, 16, 108, 109), (18, 17, 109, 110), (213, 214, 22, 21), (21, 22, 24, 23), (23, 24, 118, 117), (214, 313, 118, 24, 22), (119, 120, 26, 25), (25, 26, 28, 27), (27, 28, 414, 415), (120, 530, 414, 28, 26), (420, 421, 30, 29), (29, 30, 32, 31), (31, 32, 219, 220), (421, 647, 219, 32, 30), (33, 34, 36, 35), (35, 36, 38, 37), (37, 38, 40, 39), (39, 40, 42, 41), (41, 42, 44, 43), (43, 44, 46, 45), (45, 46, 48, 47), (47, 48, 50, 49), (36, 34, 52, 50, 48, 46, 44, 42, 40, 38), (49, 50, 52, 51), (51, 52, 34, 33), (53, 54, 56, 55), (55, 56, 58, 57), (57, 58, 60, 59), (59, 60, 62, 61), (61, 62, 64, 63), (63, 64, 66, 65), (65, 66, 68, 67), (67, 68, 70, 69), (56, 54, 72, 70, 68, 66, 64, 62, 60, 58), (69, 70, 72, 71), (71, 72, 54, 53), (73, 74, 469, 468), (477, 475, 82, 80), (74, 84, 473, 469), (476, 477, 80, 79), (79, 80, 82, 81), (84, 82, 475, 473), (81, 82, 84, 83), (83, 84, 74, 73), (73, 468, 75, 76, 77, 78, 476, 79, 81, 83), (278, 86, 85, 277), (279, 87, 86, 278), (280, 88, 87, 279), (281, 89, 88, 280), (282, 90, 89, 281), (283, 91, 90, 282), (713, 491, 91, 283), (277, 85, 312), (90, 97, 96, 89), (91, 98, 97, 90), (491, 499, 98, 91), (85, 92, 312), (86, 93, 92, 85), (87, 94, 93, 86), (88, 95, 94, 87), (89, 96, 95, 88), (93, 100, 99, 92), (94, 101, 100, 93), (95, 102, 101, 94), (96, 103, 102, 95), (97, 104, 103, 96), (98, 105, 104, 97), (499, 507, 105, 98), (92, 99, 312), (104, 111, 110, 103), (105, 112, 111, 104), (507, 515, 112, 105), (99, 106, 312), (100, 107, 106, 99), (101, 108, 107, 100), (102, 109, 108, 101), (103, 110, 109, 102), (320, 113, 114, 321), (113, 115, 116, 114), (115, 117, 118, 116), (321, 114, 116, 118, 313), (119, 121, 122, 120), (121, 123, 124, 122), (123, 523, 522, 124), (120, 122, 124, 522, 530), (531, 125, 126, 532), (125, 127, 128, 126), (127, 329, 328, 128), (532, 126, 128, 328, 773), (129, 131, 132, 130), (131, 133, 134, 132), (133, 135, 136, 134), (135, 137, 138, 136), (137, 139, 140, 138), (139, 141, 142, 140), (141, 143, 144, 142), (143, 145, 146, 144), (132, 134, 136, 138, 140, 142, 144, 146, 148, 130), (145, 147, 148, 146), (147, 129, 130, 148), (149, 151, 152, 150), (151, 153, 154, 152), (153, 155, 156, 154), (155, 157, 158, 156), (157, 159, 160, 158), (159, 161, 162, 160), (161, 163, 164, 162), (163, 165, 166, 164), (152, 154, 156, 158, 160, 162, 164, 166, 168, 150), (165, 167, 168, 166), (167, 149, 150, 168), (169, 579, 580, 170), (588, 176, 178, 586), (170, 580, 584, 180), (587, 175, 176, 588), (175, 177, 178, 176), (180, 584, 586, 178), (177, 179, 180, 178), (179, 169, 170, 180), (169, 179, 177, 175, 587, 174, 173, 172, 171, 579), (182, 189, 188, 181), (183, 190, 189, 182), (184, 191, 190, 183), (185, 192, 191, 184), (186, 193, 192, 185), (187, 194, 193, 186), (602, 610, 194, 187), (181, 188, 312), (193, 200, 199, 192), (194, 201, 200, 193), (610, 618, 201, 194), (188, 195, 312), (189, 196, 195, 188), (190, 197, 196, 189), (191, 198, 197, 190), (192, 199, 198, 191), (196, 203, 202, 195), (197, 204, 203, 196), (198, 205, 204, 197), (199, 206, 205, 198), (200, 207, 206, 199), (201, 208, 207, 200), (618, 626, 208, 201), (195, 202, 312), (207, 310, 309, 206), (208, 311, 310, 207), (626, 745, 311, 208), (202, 305, 312), (203, 306, 305, 202), (204, 307, 306, 203), (205, 308, 307, 204), (206, 309, 308, 205), (213, 209, 210, 214), (209, 211, 212, 210), (211, 318, 319, 212), (214, 210, 212, 319, 313), (322, 215, 216, 323), (215, 217, 218, 216), (217, 634, 633, 218), (323, 216, 218, 633, 764), (641, 221, 222, 642), (221, 223, 224, 222), (223, 220, 219, 224), (642, 222, 224, 219, 647), (225, 227, 228, 226), (227, 229, 230, 228), (229, 231, 232, 230), (231, 233, 234, 232), (233, 235, 236, 234), (235, 237, 238, 236), (237, 239, 240, 238), (239, 241, 242, 240), (228, 230, 232, 234, 236, 238, 240, 242, 244, 226), (241, 243, 244, 242), (243, 225, 226, 244), (245, 247, 248, 246), (247, 249, 250, 248), (249, 251, 252, 250), (251, 253, 254, 252), (253, 255, 256, 254), (255, 257, 258, 256), (257, 259, 260, 258), (259, 261, 262, 260), (248, 250, 252, 254, 256, 258, 260, 262, 264, 246), (261, 263, 264, 262), (263, 245, 246, 264), (265, 690, 691, 266), (699, 272, 274, 697), (266, 691, 695, 276), (698, 271, 272, 699), (271, 273, 274, 272), (276, 695, 697, 274), (273, 275, 276, 274), (275, 265, 266, 276), (265, 275, 273, 271, 698, 270, 269, 268, 267, 690), (278, 277, 284, 285), (279, 278, 285, 286), (280, 279, 286, 287), (281, 280, 287, 288), (282, 281, 288, 289), (283, 282, 289, 290), (713, 283, 290, 721), (277, 312, 284), (289, 288, 295, 296), (290, 289, 296, 297), (721, 290, 297, 729), (284, 312, 291), (285, 284, 291, 292), (286, 285, 292, 293), (287, 286, 293, 294), (288, 287, 294, 295), (292, 291, 298, 299), (293, 292, 299, 300), (294, 293, 300, 301), (295, 294, 301, 302), (296, 295, 302, 303), (297, 296, 303, 304), (729, 297, 304, 737), (291, 312, 298), (303, 302, 309, 310), (304, 303, 310, 311), (737, 304, 311, 745), (298, 312, 305), (299, 298, 305, 306), (300, 299, 306, 307), (301, 300, 307, 308), (302, 301, 308, 309), (320, 321, 315, 314), (314, 315, 317, 316), (316, 317, 319, 318), (321, 313, 319, 317, 315), (322, 323, 325, 324), (324, 325, 327, 326), (326, 327, 756, 757), (323, 764, 756, 327, 325), (767, 768, 331, 330), (330, 331, 333, 332), (332, 333, 328, 329), (768, 773, 328, 333, 331), (334, 335, 337, 336), (336, 337, 339, 338), (338, 339, 341, 340), (340, 341, 343, 342), (342, 343, 345, 344), (344, 345, 347, 346), (346, 347, 349, 348), (348, 349, 351, 350), (337, 335, 353, 351, 349, 347, 345, 343, 341, 339), (350, 351, 353, 352), (352, 353, 335, 334), (354, 355, 357, 356), (356, 357, 359, 358), (358, 359, 361, 360), (360, 361, 363, 362), (362, 363, 365, 364), (364, 365, 367, 366), (366, 367, 369, 368), (368, 369, 371, 370), (357, 355, 373, 371, 369, 367, 365, 363, 361, 359), (370, 371, 373, 372), (372, 373, 355, 354), (374, 375, 817, 816), (825, 823, 383, 381), (375, 385, 821, 817), (824, 825, 381, 380), (380, 381, 383, 382), (385, 383, 823, 821), (382, 383, 385, 384), (384, 385, 375, 374), (374, 816, 376, 377, 378, 379, 824, 380, 382, 384), (596, 387, 386, 595), (597, 388, 387, 596), (598, 389, 388, 597), (599, 390, 389, 598), (600, 391, 390, 599), (601, 392, 391, 600), (602, 393, 392, 601), (595, 386, 746), (391, 399, 398, 390), (392, 400, 399, 391), (393, 401, 400, 392), (386, 394, 746), (387, 395, 394, 386), (388, 396, 395, 387), (389, 397, 396, 388), (390, 398, 397, 389), (395, 403, 402, 394), (396, 404, 403, 395), (397, 405, 404, 396), (398, 406, 405, 397), (399, 407, 406, 398), (400, 408, 407, 399), (401, 409, 408, 400), (394, 402, 746), (407, 513, 512, 406), (408, 514, 513, 407), (409, 515, 514, 408), (402, 508, 746), (403, 509, 508, 402), (404, 510, 509, 403), (405, 511, 510, 404), (406, 512, 511, 405), (631, 410, 411, 632), (410, 412, 413, 411), (412, 520, 521, 413), (632, 411, 413, 521, 747), (524, 416, 417, 525), (416, 418, 419, 417), (418, 415, 414, 419), (525, 417, 419, 414, 530), (420, 422, 423, 421), (422, 424, 425, 423), (424, 640, 639, 425), (421, 423, 425, 639, 647), (426, 428, 429, 427), (428, 430, 431, 429), (430, 432, 433, 431), (432, 434, 435, 433), (434, 436, 437, 435), (436, 438, 439, 437), (438, 440, 441, 439), (440, 442, 443, 441), (429, 431, 433, 435, 437, 439, 441, 443, 445, 427), (442, 444, 445, 443), (444, 426, 427, 445), (446, 448, 449, 447), (448, 450, 451, 449), (450, 452, 453, 451), (452, 454, 455, 453), (454, 456, 457, 455), (456, 458, 459, 457), (458, 460, 461, 459), (460, 462, 463, 461), (449, 451, 453, 455, 457, 459, 461, 463, 465, 447), (462, 464, 465, 463), (464, 446, 447, 465), (466, 468, 469, 467), (477, 479, 481, 475), (467, 469, 473, 483), (476, 478, 479, 477), (478, 480, 481, 479), (483, 473, 475, 481), (480, 482, 483, 481), (482, 466, 467, 483), (466, 482, 480, 478, 476, 474, 472, 471, 470, 468), (707, 706, 484, 485), (708, 707, 485, 486), (709, 708, 486, 487), (710, 709, 487, 488), (711, 710, 488, 489), (712, 711, 489, 490), (713, 712, 490, 491), (706, 746, 484), (489, 488, 496, 497), (490, 489, 497, 498), (491, 490, 498, 499), (484, 746, 492), (485, 484, 492, 493), (486, 485, 493, 494), (487, 486, 494, 495), (488, 487, 495, 496), (493, 492, 500, 501), (494, 493, 501, 502), (495, 494, 502, 503), (496, 495, 503, 504), (497, 496, 504, 505), (498, 497, 505, 506), (499, 498, 506, 507), (492, 746, 500), (505, 504, 512, 513), (506, 505, 513, 514), (507, 506, 514, 515), (500, 746, 508), (501, 500, 508, 509), (502, 501, 509, 510), (503, 502, 510, 511), (504, 503, 511, 512), (754, 755, 517, 516), (516, 517, 519, 518), (518, 519, 521, 520), (755, 747, 521, 519, 517), (524, 525, 527, 526), (526, 527, 529, 528), (528, 529, 522, 523), (525, 530, 522, 529, 527), (531, 532, 534, 533), (533, 534, 536, 535), (535, 536, 765, 766), (532, 773, 765, 536, 534), (537, 538, 540, 539), (539, 540, 542, 541), (541, 542, 544, 543), (543, 544, 546, 545), (545, 546, 548, 547), (547, 548, 550, 549), (549, 550, 552, 551), (551, 552, 554, 553), (540, 538, 556, 554, 552, 550, 548, 546, 544, 542), (553, 554, 556, 555), (555, 556, 538, 537), (557, 558, 560, 559), (559, 560, 562, 561), (561, 562, 564, 563), (563, 564, 566, 565), (565, 566, 568, 567), (567, 568, 570, 569), (569, 570, 572, 571), (571, 572, 574, 573), (560, 558, 576, 574, 572, 570, 568, 566, 564, 562), (573, 574, 576, 575), (575, 576, 558, 557), (577, 578, 580, 579), (588, 586, 592, 590), (578, 594, 584, 580), (587, 588, 590, 589), (589, 590, 592, 591), (594, 592, 586, 584), (591, 592, 594, 593), (593, 594, 578, 577), (577, 579, 581, 582, 583, 585, 587, 589, 591, 593), (596, 595, 603, 604), (597, 596, 604, 605), (598, 597, 605, 606), (599, 598, 606, 607), (600, 599, 607, 608), (601, 600, 608, 609), (602, 601, 609, 610), (595, 746, 603), (608, 607, 615, 616), (609, 608, 616, 617), (610, 609, 617, 618), (603, 746, 611), (604, 603, 611, 612), (605, 604, 612, 613), (606, 605, 613, 614), (607, 606, 614, 615), (612, 611, 619, 620), (613, 612, 620, 621), (614, 613, 621, 622), (615, 614, 622, 623), (616, 615, 623, 624), (617, 616, 624, 625), (618, 617, 625, 626), (611, 746, 619), (624, 623, 742, 743), (625, 624, 743, 744), (626, 625, 744, 745), (619, 746, 738), (620, 619, 738, 739), (621, 620, 739, 740), (622, 621, 740, 741), (623, 622, 741, 742), (631, 632, 628, 627), (627, 628, 630, 629), (629, 630, 753, 752), (632, 747, 753, 630, 628), (758, 759, 636, 635), (635, 636, 638, 637), (637, 638, 633, 634), (759, 764, 633, 638, 636), (641, 642, 644, 643), (643, 644, 646, 645), (645, 646, 639, 640), (642, 647, 639, 646, 644), (648, 649, 651, 650), (650, 651, 653, 652), (652, 653, 655, 654), (654, 655, 657, 656), (656, 657, 659, 658), (658, 659, 661, 660), (660, 661, 663, 662), (662, 663, 665, 664), (651, 649, 667, 665, 663, 661, 659, 657, 655, 653), (664, 665, 667, 666), (666, 667, 649, 648), (668, 669, 671, 670), (670, 671, 673, 672), (672, 673, 675, 674), (674, 675, 677, 676), (676, 677, 679, 678), (678, 679, 681, 680), (680, 681, 683, 682), (682, 683, 685, 684), (671, 669, 687, 685, 683, 681, 679, 677, 675, 673), (684, 685, 687, 686), (686, 687, 669, 668), (688, 689, 691, 690), (699, 697, 703, 701), (689, 705, 695, 691), (698, 699, 701, 700), (700, 701, 703, 702), (705, 703, 697, 695), (702, 703, 705, 704), (704, 705, 689, 688), (688, 690, 692, 693, 694, 696, 698, 700, 702, 704), (707, 715, 714, 706), (708, 716, 715, 707), (709, 717, 716, 708), (710, 718, 717, 709), (711, 719, 718, 710), (712, 720, 719, 711), (713, 721, 720, 712), (706, 714, 746), (719, 727, 726, 718), (720, 728, 727, 719), (721, 729, 728, 720), (714, 722, 746), (715, 723, 722, 714), (716, 724, 723, 715), (717, 725, 724, 716), (718, 726, 725, 717), (723, 731, 730, 722), (724, 732, 731, 723), (725, 733, 732, 724), (726, 734, 733, 725), (727, 735, 734, 726), (728, 736, 735, 727), (729, 737, 736, 728), (722, 730, 746), (735, 743, 742, 734), (736, 744, 743, 735), (737, 745, 744, 736), (730, 738, 746), (731, 739, 738, 730), (732, 740, 739, 731), (733, 741, 740, 732), (734, 742, 741, 733), (754, 748, 749, 755), (748, 750, 751, 749), (750, 752, 753, 751), (755, 749, 751, 753, 747), (758, 760, 761, 759), (760, 762, 763, 761), (762, 757, 756, 763), (759, 761, 763, 756, 764), (767, 769, 770, 768), (769, 771, 772, 770), (771, 766, 765, 772), (768, 770, 772, 765, 773), (774, 776, 777, 775), (776, 778, 779, 777), (778, 780, 781, 779), (780, 782, 783, 781), (782, 784, 785, 783), (784, 786, 787, 785), (786, 788, 789, 787), (788, 790, 791, 789), (777, 779, 781, 783, 785, 787, 789, 791, 793, 775), (790, 792, 793, 791), (792, 774, 775, 793), (794, 796, 797, 795), (796, 798, 799, 797), (798, 800, 801, 799), (800, 802, 803, 801), (802, 804, 805, 803), (804, 806, 807, 805), (806, 808, 809, 807), (808, 810, 811, 809), (797, 799, 801, 803, 805, 807, 809, 811, 813, 795), (810, 812, 813, 811), (812, 794, 795, 813), (814, 816, 817, 815), (825, 827, 829, 823), (815, 817, 821, 831), (824, 826, 827, 825), (826, 828, 829, 827), (831, 821, 823, 829), (828, 830, 831, 829), (830, 814, 815, 831), (814, 830, 828, 826, 824, 822, 820, 819, 818, 816)])
me_sphere.polygons.foreach_set('use_smooth', [True] * 600)
me_sphere.materials.append(mat_gold)
me_sphere.use_remesh_preserve_volume = False
me_sphere.use_remesh_preserve_attributes = False
me_sphere.use_mirror_vertex_groups = False
me_sphere.update()

# ---- objects
ob_camera = bpy.data.objects.new('Camera', cam_camera)
ob_hemi = bpy.data.objects.new('Hemi', light_hemi)
ob_mine = bpy.data.objects.new('Mine', me_sphere)

# ---- transforms, parenting, visibility, modifiers, constraints
ob_camera.location = (0.0, -3.226, -5.255e-07)
ob_camera.rotation_euler = (1.571, -0.0, 0.0)
ob_camera.lineart.crease_threshold = 0.0
ob_hemi.location = (0.0, 0.0, 0.0)
ob_hemi.rotation_euler = (2.193, -0.0, 0.0)
ob_hemi.lineart.crease_threshold = 0.0
ob_mine.location = (0.0, 0.0, 0.0)
ob_mine.lineart.crease_threshold = 0.0

# ---- collection membership
col_collection_1.objects.link(ob_camera)
col_collection_1.objects.link(ob_hemi)
col_collection_1.objects.link(ob_mine)

# ---- scene / render settings (as saved in the file)
scene.camera = ob_camera
scene.frame_start = 1; scene.frame_end = 250; scene.frame_set(91)
scene.render.engine = 'CYCLES'
scene.render.image_settings.file_format = 'FFMPEG'
scene.render.image_settings.color_mode = 'RGB'
scene.render.resolution_x = 1080
scene.render.fps = 30
scene.render.fps_base = 1.001
scene.render.dither_intensity = 0.0
scene.render.film_transparent = True
scene.cycles.use_denoising = False
scene.cycles.samples = 3000
scene.cycles.sampling_pattern = 'TABULATED_SOBOL'
scene.cycles.use_adaptive_sampling = False
scene.cycles.use_light_tree = False
scene.cycles.blur_glossy = 0.0
scene.cycles.sample_clamp_indirect = 0.0
scene.view_settings.view_transform = 'Standard'
bpy.context.view_layer.update()
